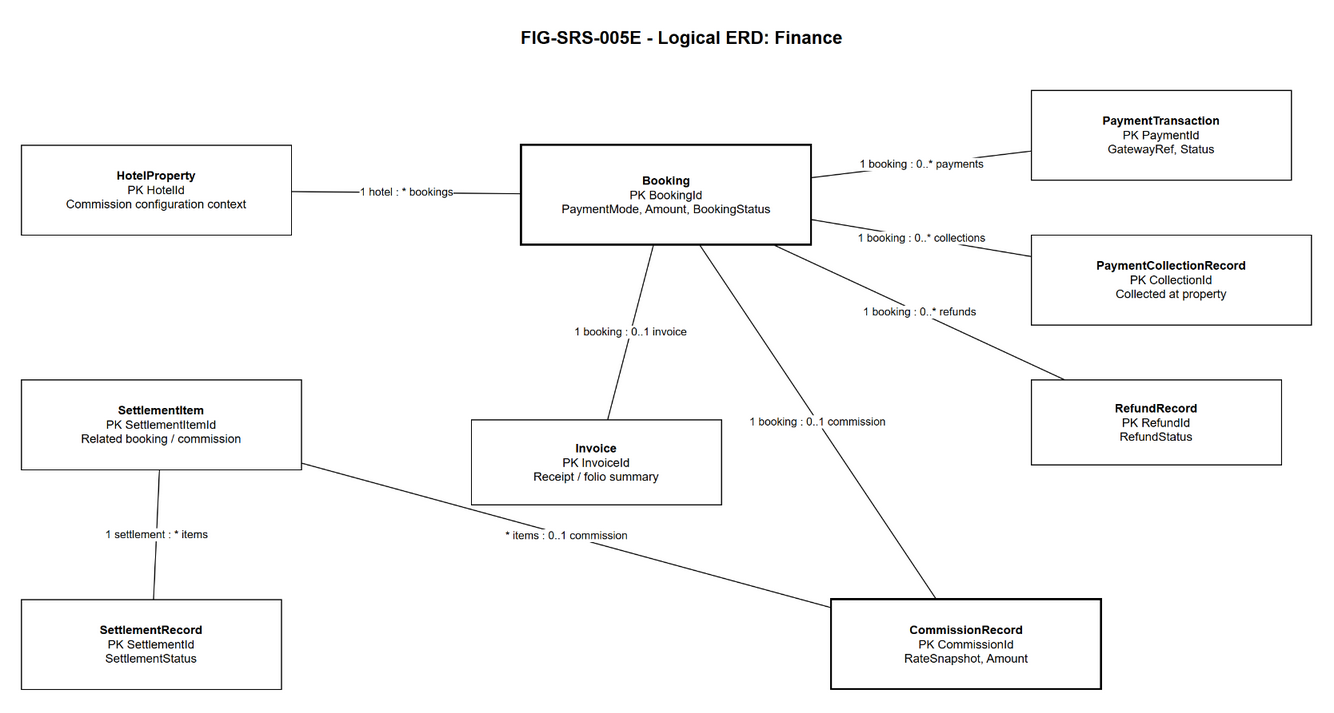

The diagram above was exported from draw.io. Its source (the exported page's mxGraphModel, read from the mxfile embedded in the PNG):
<mxGraphModel dx="1200" dy="800" grid="1" gridSize="10" guides="1" tooltips="1" connect="1" arrows="1" fold="1" page="1" pageScale="1" pageWidth="1500" pageHeight="900" math="0" shadow="0">
  <root>
    <mxCell id="0" />
    <mxCell id="1" parent="0" />
    <mxCell id="title" value="FIG-SRS-005E - Logical ERD: Finance" style="text;html=1;strokeColor=none;fillColor=none;fontSize=18;fontStyle=1;align=center;" vertex="1" parent="1">
      <mxGeometry x="450" y="30" width="600" height="40" as="geometry" />
    </mxCell>
    <mxCell id="r_hotel_booking" value="1 hotel : * bookings" style="endArrow=none;html=1;rounded=0;fontSize=11;labelBackgroundColor=#ffffff;" edge="1" parent="1" source="hotel" target="booking">
      <mxGeometry relative="1" as="geometry" />
    </mxCell>
    <mxCell id="r_booking_payment" value="1 booking : 0..* payments" style="endArrow=none;html=1;rounded=0;fontSize=11;labelBackgroundColor=#ffffff;" edge="1" parent="1" source="booking" target="payment">
      <mxGeometry relative="1" as="geometry" />
    </mxCell>
    <mxCell id="r_booking_collection" value="1 booking : 0..* collections" style="endArrow=none;html=1;rounded=0;fontSize=11;labelBackgroundColor=#ffffff;" edge="1" parent="1" source="booking" target="collection">
      <mxGeometry relative="1" as="geometry" />
    </mxCell>
    <mxCell id="r_booking_refund" value="1 booking : 0..* refunds" style="endArrow=none;html=1;rounded=0;fontSize=11;labelBackgroundColor=#ffffff;" edge="1" parent="1" source="booking" target="refund">
      <mxGeometry relative="1" as="geometry" />
    </mxCell>
    <mxCell id="r_booking_invoice" value="1 booking : 0..1 invoice" style="endArrow=none;html=1;rounded=0;fontSize=11;labelBackgroundColor=#ffffff;" edge="1" parent="1" source="booking" target="invoice">
      <mxGeometry relative="1" as="geometry" />
    </mxCell>
    <mxCell id="r_booking_commission" value="1 booking : 0..1 commission" style="endArrow=none;html=1;rounded=0;fontSize=11;labelBackgroundColor=#ffffff;" edge="1" parent="1" source="booking" target="commission">
      <mxGeometry relative="1" as="geometry" />
    </mxCell>
    <mxCell id="r_settlement_item" value="1 settlement : * items" style="endArrow=none;html=1;rounded=0;fontSize=11;labelBackgroundColor=#ffffff;" edge="1" parent="1" source="settlement" target="item">
      <mxGeometry relative="1" as="geometry" />
    </mxCell>
    <mxCell id="r_item_commission" value="* items : 0..1 commission" style="endArrow=none;html=1;rounded=0;fontSize=11;labelBackgroundColor=#ffffff;" edge="1" parent="1" source="item" target="commission">
      <mxGeometry relative="1" as="geometry" />
    </mxCell>
    <mxCell id="hotel" value="&lt;b&gt;HotelProperty&lt;/b&gt;&#10;PK HotelId&#10;Commission configuration context" style="rounded=0;whiteSpace=wrap;html=1;fontSize=12;fillColor=#ffffff;" vertex="1" parent="1">
      <mxGeometry x="90" y="155" width="270" height="90" as="geometry" />
    </mxCell>
    <mxCell id="booking" value="&lt;b&gt;Booking&lt;/b&gt;&#10;PK BookingId&#10;PaymentMode, Amount, BookingStatus" style="rounded=0;whiteSpace=wrap;html=1;fontSize=12;fillColor=#ffffff;strokeWidth=2;" vertex="1" parent="1">
      <mxGeometry x="590" y="155" width="290" height="100" as="geometry" />
    </mxCell>
    <mxCell id="payment" value="&lt;b&gt;PaymentTransaction&lt;/b&gt;&#10;PK PaymentId&#10;GatewayRef, Status" style="rounded=0;whiteSpace=wrap;html=1;fontSize=12;fillColor=#ffffff;" vertex="1" parent="1">
      <mxGeometry x="1100" y="100" width="260" height="90" as="geometry" />
    </mxCell>
    <mxCell id="collection" value="&lt;b&gt;PaymentCollectionRecord&lt;/b&gt;&#10;PK CollectionId&#10;Collected at property" style="rounded=0;whiteSpace=wrap;html=1;fontSize=12;fillColor=#ffffff;" vertex="1" parent="1">
      <mxGeometry x="1100" y="245" width="280" height="90" as="geometry" />
    </mxCell>
    <mxCell id="refund" value="&lt;b&gt;RefundRecord&lt;/b&gt;&#10;PK RefundId&#10;RefundStatus" style="rounded=0;whiteSpace=wrap;html=1;fontSize=12;fillColor=#ffffff;" vertex="1" parent="1">
      <mxGeometry x="1100" y="390" width="250" height="85" as="geometry" />
    </mxCell>
    <mxCell id="invoice" value="&lt;b&gt;Invoice&lt;/b&gt;&#10;PK InvoiceId&#10;Receipt / folio summary" style="rounded=0;whiteSpace=wrap;html=1;fontSize=12;fillColor=#ffffff;" vertex="1" parent="1">
      <mxGeometry x="540" y="430" width="250" height="85" as="geometry" />
    </mxCell>
    <mxCell id="commission" value="&lt;b&gt;CommissionRecord&lt;/b&gt;&#10;PK CommissionId&#10;RateSnapshot, Amount" style="rounded=0;whiteSpace=wrap;html=1;fontSize=12;fillColor=#ffffff;strokeWidth=2;" vertex="1" parent="1">
      <mxGeometry x="900" y="610" width="270" height="90" as="geometry" />
    </mxCell>
    <mxCell id="settlement" value="&lt;b&gt;SettlementRecord&lt;/b&gt;&#10;PK SettlementId&#10;SettlementStatus" style="rounded=0;whiteSpace=wrap;html=1;fontSize=12;fillColor=#ffffff;" vertex="1" parent="1">
      <mxGeometry x="90" y="610" width="260" height="90" as="geometry" />
    </mxCell>
    <mxCell id="item" value="&lt;b&gt;SettlementItem&lt;/b&gt;&#10;PK SettlementItemId&#10;Related booking / commission" style="rounded=0;whiteSpace=wrap;html=1;fontSize=12;fillColor=#ffffff;" vertex="1" parent="1">
      <mxGeometry x="90" y="390" width="280" height="90" as="geometry" />
    </mxCell>
  </root>
</mxGraphModel>